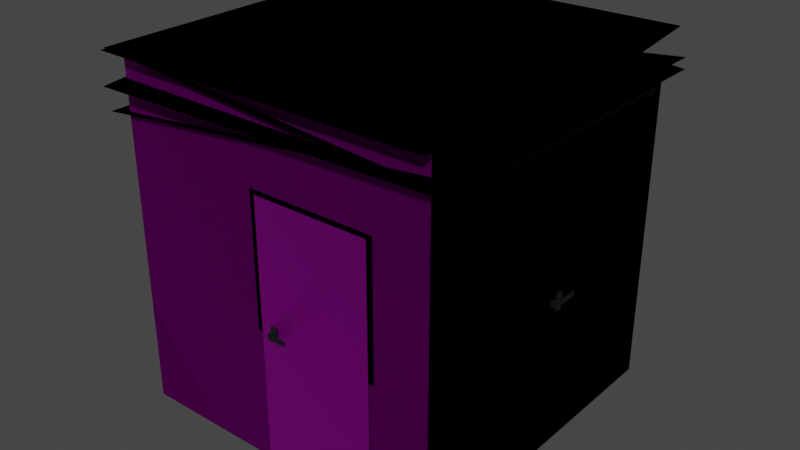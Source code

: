 # Source: garaze2.blend  (saved by Blender 3.4.6; exported with 4.5.12 LTS)
import bpy
from mathutils import Matrix  # noqa: F401  (used for matrix-valued properties, if any)

bpy.ops.wm.read_factory_settings(use_empty=True)
scene = bpy.context.scene
scene.name = 'Scene'

# ---- collections
col_blaszak_spad_tyl = bpy.data.collections.new('blaszak spad tyl'); scene.collection.children.link(col_blaszak_spad_tyl)
col_blaszak_spad_przod = bpy.data.collections.new('blaszak spad przod'); scene.collection.children.link(col_blaszak_spad_przod)
col_blasza_spad_lewy = bpy.data.collections.new('blasza spad lewy'); scene.collection.children.link(col_blasza_spad_lewy)
col_blasza_spad_prawy = bpy.data.collections.new('blasza spad prawy'); scene.collection.children.link(col_blasza_spad_prawy)
col_dodatki = bpy.data.collections.new('dodatki'); scene.collection.children.link(col_dodatki)

# ---- images (referenced by path relative to the original .blend; pixels are not part of the script)
import os
ASSET_DIR = os.environ.get("B2B_ASSET_DIR", "")  # directory of the original .blend (textures are referenced by path, not embedded)
HERE = os.path.dirname(os.path.abspath(__file__))  # packed textures are extracted next to this script under _unpacked/

def load_image(name, relpath, width, height, colorspace="sRGB"):
    """Load a texture the original file referenced (path relative to the .blend, or extracted next to this script)."""
    p = next((c for c in (os.path.join(HERE, relpath), os.path.join(ASSET_DIR, relpath)) if relpath and os.path.exists(c)), "")
    if p:
        img = bpy.data.images.load(p, check_existing=True)
        img.name = name
    else:  # same state as the original file: an image datablock whose file is absent (Cycles renders it pink)
        img = bpy.data.images.new(name, width, height)
        img.source = "FILE"
        img.filepath = "//" + (relpath or name)
    img.colorspace_settings.name = colorspace
    return img
img_uzywana_blacha_jpg = load_image('uzywana-blacha.jpg', 'uzywana-blacha.jpg', 1024, 1024, 'sRGB')
img_uzywana_blacha_jpg_001 = load_image('uzywana-blacha.jpg.001', 'uzywana-blacha.jpg', 1024, 1024, 'sRGB')
img_uzywana_blacha_jpg_003 = load_image('uzywana-blacha.jpg.003', 'uzywana-blacha.jpg', 1024, 1024, 'sRGB')
img_uzywana_blacha_jpg_006 = load_image('uzywana-blacha.jpg.006', 'uzywana-blacha.jpg', 1024, 1024, 'sRGB')

# ---- materials (node trees are filled in below, after node groups)
mat_drzwi = bpy.data.materials.new('drzwi')
mat_drzwi.use_transparent_shadow = False
mat_czarny = bpy.data.materials.new('czarny')
mat_czarny.use_transparent_shadow = False
mat_klamki = bpy.data.materials.new('klamki')
mat_klamki.use_transparent_shadow = False
mat_rynny = bpy.data.materials.new('Rynny')
mat_rynny.use_transparent_shadow = False
mat_drzwi_001 = bpy.data.materials.new('drzwi.001')
mat_drzwi_001.use_transparent_shadow = False
mat_drzwi_003 = bpy.data.materials.new('drzwi.003')
mat_drzwi_003.use_transparent_shadow = False
mat_drzwi_006 = bpy.data.materials.new('drzwi.006')
mat_drzwi_006.use_transparent_shadow = False
mat_klamki_001 = bpy.data.materials.new('klamki.001')
mat_klamki_001.use_transparent_shadow = False

# ---- material node trees
mat_drzwi.use_nodes = True; mat_drzwi.node_tree.nodes.clear()
_N = mat_drzwi.node_tree.nodes; _L = mat_drzwi.node_tree.links
n0 = _N.new('ShaderNodeBsdfPrincipled'); n0.name = 'Principled BSDF'; n0.location = (117, 300)
n0.distribution = 'GGX'
n0.subsurface_method = 'RANDOM_WALK_SKIN'
n0.inputs[1].default_value = 1.0
n0.inputs[3].default_value = 1.45
n0.inputs[27].default_value = (0.0, 0.0, 0.0, 1.0)
n0.inputs[28].default_value = 1.0
n1 = _N.new('ShaderNodeOutputMaterial'); n1.name = 'Material Output'; n1.location = (407, 300)
n2 = _N.new('ShaderNodeTexImage'); n2.name = 'Image Texture'; n2.location = (-423, 332)
n2.image = img_uzywana_blacha_jpg
n3 = _N.new('ShaderNodeDisplacement'); n3.name = 'Displacement'; n3.location = (-142, 187)
n3.inputs[2].default_value = 1.0
_L.new(n0.outputs[0], n1.inputs[0])
_L.new(n2.outputs[0], n0.inputs[0])
_L.new(n3.outputs[0], n0.inputs[5])
_L.new(n3.outputs[0], n1.inputs[2])
_L.new(n2.outputs[0], n3.inputs[3])
n1.is_active_output = True
mat_czarny.use_nodes = True; mat_czarny.node_tree.nodes.clear()
_N = mat_czarny.node_tree.nodes; _L = mat_czarny.node_tree.links
n0 = _N.new('ShaderNodeBsdfPrincipled'); n0.name = 'Principled BSDF'; n0.location = (10, 300)
n0.distribution = 'GGX'
n0.subsurface_method = 'RANDOM_WALK_SKIN'
n0.inputs[0].default_value = (0.0, 0.0, 0.0, 1.0)
n0.inputs[1].default_value = 1.0
n0.inputs[3].default_value = 1.45
n0.inputs[13].default_value = 0.05909
n0.inputs[27].default_value = (0.0, 0.0, 0.0, 1.0)
n0.inputs[28].default_value = 1.0
n1 = _N.new('ShaderNodeOutputMaterial'); n1.name = 'Material Output'; n1.location = (300, 300)
_L.new(n0.outputs[0], n1.inputs[0])
n1.is_active_output = True
mat_klamki.use_nodes = True; mat_klamki.node_tree.nodes.clear()
_N = mat_klamki.node_tree.nodes; _L = mat_klamki.node_tree.links
n0 = _N.new('ShaderNodeBsdfPrincipled'); n0.name = 'Principled BSDF'; n0.location = (-37, 185)
n0.distribution = 'GGX'
n0.subsurface_method = 'RANDOM_WALK_SKIN'
n0.inputs[0].default_value = (0.004697, 0.004697, 0.004697, 1.0)
n0.inputs[3].default_value = 1.45
n0.inputs[27].default_value = (0.0, 0.0, 0.0, 1.0)
n0.inputs[28].default_value = 1.0
n1 = _N.new('ShaderNodeOutputMaterial'); n1.name = 'Material Output'; n1.location = (253, 185)
_L.new(n0.outputs[0], n1.inputs[0])
n1.is_active_output = True
mat_rynny.use_nodes = True; mat_rynny.node_tree.nodes.clear()
_N = mat_rynny.node_tree.nodes; _L = mat_rynny.node_tree.links
n0 = _N.new('ShaderNodeBsdfPrincipled'); n0.name = 'Principled BSDF'; n0.location = (10, 300)
n0.distribution = 'GGX'
n0.subsurface_method = 'RANDOM_WALK_SKIN'
n0.inputs[0].default_value = (0.1837, 0.002697, 0.009982, 1.0)
n0.inputs[3].default_value = 1.45
n0.inputs[27].default_value = (0.0, 0.0, 0.0, 1.0)
n0.inputs[28].default_value = 1.0
n1 = _N.new('ShaderNodeOutputMaterial'); n1.name = 'Material Output'; n1.location = (300, 300)
_L.new(n0.outputs[0], n1.inputs[0])
n1.is_active_output = True
mat_drzwi_001.use_nodes = True; mat_drzwi_001.node_tree.nodes.clear()
_N = mat_drzwi_001.node_tree.nodes; _L = mat_drzwi_001.node_tree.links
n0 = _N.new('ShaderNodeBsdfPrincipled'); n0.name = 'Principled BSDF'; n0.location = (117, 300)
n0.distribution = 'GGX'
n0.subsurface_method = 'RANDOM_WALK_SKIN'
n0.inputs[1].default_value = 1.0
n0.inputs[3].default_value = 1.45
n0.inputs[27].default_value = (0.0, 0.0, 0.0, 1.0)
n0.inputs[28].default_value = 1.0
n1 = _N.new('ShaderNodeOutputMaterial'); n1.name = 'Material Output'; n1.location = (407, 300)
n2 = _N.new('ShaderNodeTexImage'); n2.name = 'Image Texture'; n2.location = (-423, 332)
n2.image = img_uzywana_blacha_jpg_001
n3 = _N.new('ShaderNodeDisplacement'); n3.name = 'Displacement'; n3.location = (-142, 187)
n3.inputs[2].default_value = 1.0
_L.new(n0.outputs[0], n1.inputs[0])
_L.new(n2.outputs[0], n0.inputs[0])
_L.new(n3.outputs[0], n0.inputs[5])
_L.new(n3.outputs[0], n1.inputs[2])
_L.new(n2.outputs[0], n3.inputs[3])
n1.is_active_output = True
mat_drzwi_003.use_nodes = True; mat_drzwi_003.node_tree.nodes.clear()
_N = mat_drzwi_003.node_tree.nodes; _L = mat_drzwi_003.node_tree.links
n0 = _N.new('ShaderNodeBsdfPrincipled'); n0.name = 'Principled BSDF'; n0.location = (117, 300)
n0.distribution = 'GGX'
n0.subsurface_method = 'RANDOM_WALK_SKIN'
n0.inputs[1].default_value = 1.0
n0.inputs[3].default_value = 1.45
n0.inputs[27].default_value = (0.0, 0.0, 0.0, 1.0)
n0.inputs[28].default_value = 1.0
n1 = _N.new('ShaderNodeOutputMaterial'); n1.name = 'Material Output'; n1.location = (407, 300)
n2 = _N.new('ShaderNodeTexImage'); n2.name = 'Image Texture'; n2.location = (-423, 332)
n2.image = img_uzywana_blacha_jpg_003
n3 = _N.new('ShaderNodeDisplacement'); n3.name = 'Displacement'; n3.location = (-142, 187)
n3.inputs[2].default_value = 1.0
_L.new(n0.outputs[0], n1.inputs[0])
_L.new(n2.outputs[0], n0.inputs[0])
_L.new(n3.outputs[0], n0.inputs[5])
_L.new(n3.outputs[0], n1.inputs[2])
_L.new(n2.outputs[0], n3.inputs[3])
n1.is_active_output = True
mat_drzwi_006.use_nodes = True; mat_drzwi_006.node_tree.nodes.clear()
_N = mat_drzwi_006.node_tree.nodes; _L = mat_drzwi_006.node_tree.links
n0 = _N.new('ShaderNodeBsdfPrincipled'); n0.name = 'Principled BSDF'; n0.location = (117, 300)
n0.distribution = 'GGX'
n0.subsurface_method = 'RANDOM_WALK_SKIN'
n0.inputs[1].default_value = 1.0
n0.inputs[3].default_value = 1.45
n0.inputs[27].default_value = (0.0, 0.0, 0.0, 1.0)
n0.inputs[28].default_value = 1.0
n1 = _N.new('ShaderNodeOutputMaterial'); n1.name = 'Material Output'; n1.location = (407, 300)
n2 = _N.new('ShaderNodeTexImage'); n2.name = 'Image Texture'; n2.location = (-423, 332)
n2.image = img_uzywana_blacha_jpg_006
n3 = _N.new('ShaderNodeDisplacement'); n3.name = 'Displacement'; n3.location = (-142, 187)
n3.inputs[2].default_value = 1.0
_L.new(n0.outputs[0], n1.inputs[0])
_L.new(n2.outputs[0], n0.inputs[0])
_L.new(n3.outputs[0], n0.inputs[5])
_L.new(n3.outputs[0], n1.inputs[2])
_L.new(n2.outputs[0], n3.inputs[3])
n1.is_active_output = True
mat_klamki_001.use_nodes = True; mat_klamki_001.node_tree.nodes.clear()
_N = mat_klamki_001.node_tree.nodes; _L = mat_klamki_001.node_tree.links
n0 = _N.new('ShaderNodeBsdfPrincipled'); n0.name = 'Principled BSDF'; n0.location = (-37, 185)
n0.distribution = 'GGX'
n0.subsurface_method = 'RANDOM_WALK_SKIN'
n0.inputs[0].default_value = (0.004697, 0.004697, 0.004697, 1.0)
n0.inputs[3].default_value = 1.45
n0.inputs[27].default_value = (0.0, 0.0, 0.0, 1.0)
n0.inputs[28].default_value = 1.0
n1 = _N.new('ShaderNodeOutputMaterial'); n1.name = 'Material Output'; n1.location = (253, 185)
_L.new(n0.outputs[0], n1.inputs[0])
n1.is_active_output = True

# ---- world
world_world = bpy.data.worlds.new('World'); scene.world = world_world
world_world.use_nodes = True; world_world.node_tree.nodes.clear()
_N = world_world.node_tree.nodes; _L = world_world.node_tree.links
n0 = _N.new('ShaderNodeOutputWorld'); n0.name = 'World Output'; n0.location = (300, 300)
n1 = _N.new('ShaderNodeBackground'); n1.name = 'Background'; n1.location = (10, 300)
n1.inputs[0].default_value = (0.05088, 0.05088, 0.05088, 1.0)
_L.new(n1.outputs[0], n0.inputs[0])
n0.is_active_output = True
world_world.color = (0.05088, 0.05088, 0.05088)
world_world.use_sun_shadow = False
world_world.sun_shadow_jitter_overblur = 0.0

# ---- meshes
me_cube_001 = bpy.data.meshes.new('Cube.001')
me_cube_001.from_pydata([(-1.25, -1.25, -1.25), (-1.25, -1.25, 0.9842), (-1.25, 1.25, -1.25), (-1.25, 1.25, 0.9842), (1.25, -1.25, -1.25), (1.25, -1.25, 1.25), (1.25, 1.25, -1.25), (1.25, 1.25, 1.25)], [], [(0, 1, 3, 2), (2, 3, 7, 6), (6, 7, 5, 4), (4, 5, 1, 0), (2, 6, 4, 0), (7, 3, 1, 5)])
_uv = me_cube_001.uv_layers.new(name='UVMap')
_uv.uv.foreach_set('vector', [0.01881, 0.02658, 0.01881, 0.9203, 0.9812, 0.9203, 0.9812, 0.02658, -0.07998, -0.001783, -0.07998, 0.8919, 0.954, 0.9982, 0.954, -0.001783, 1.001, -0.004688, 1.001, 0.9953, -0.01529, 0.9953, -0.01529, -0.004688, 0.9856, 0.02658, 0.9856, 1.027, 0.01435, 0.9203, 0.01435, 0.02658, 0.1669, 1.0, 0.8331, 1.0, 0.8331, 0.0, 0.1669, 0.0, 0.8331, 1.0, 0.1669, 1.0, 0.1669, 0.0, 0.8331, 0.0])
me_cube_001.materials.append(mat_drzwi)
me_cube_001.update()
me_plane_001 = bpy.data.meshes.new('Plane.001')
me_plane_001.from_pydata([(-1.39, -1.303, 0.0), (1.39, -1.303, 0.0), (-1.39, 1.303, 0.0), (1.39, 1.303, 0.0)], [], [(0, 1, 3, 2)])
_uv = me_plane_001.uv_layers.new(name='UVMap')
_uv.uv.foreach_set('vector', [0.9935, -0.004075, 0.9947, 1.001, -0.004526, 0.9974, -0.002653, 0.001055])
me_plane_001.materials.append(mat_drzwi)
me_plane_001.update()
me_cube_004 = bpy.data.meshes.new('Cube.004')
me_cube_004.from_pydata([(-1.25, -1.25, -1.25), (-1.25, -1.25, 1.421), (-1.25, 1.25, -1.25), (-1.25, 1.25, 1.21), (1.25, -1.25, -1.25), (1.25, -1.25, 1.416), (1.25, 1.25, -1.25), (1.25, 1.25, 1.212)], [], [(0, 1, 3, 2), (2, 3, 7, 6), (6, 7, 5, 4), (4, 5, 1, 0), (2, 6, 4, 0), (7, 3, 1, 5)])
_uv = me_cube_004.uv_layers.new(name='UVMap')
_uv.uv.foreach_set('vector', [0.01881, 0.02658, 0.01881, 0.9203, 0.9812, 0.9203, 0.9812, 0.02658, -0.07998, -0.001783, -0.07998, 0.8919, 0.954, 0.9982, 0.954, -0.001783, 1.001, -0.004688, 1.001, 0.9953, -0.01529, 0.9953, -0.01529, -0.004688, 0.9856, 0.02658, 0.9856, 1.027, 0.01435, 0.9203, 0.01435, 0.02658, 0.1669, 1.0, 0.8331, 1.0, 0.8331, 0.0, 0.1669, 0.0, 0.8331, 1.0, 0.1669, 1.0, 0.1669, 0.0, 0.8331, 0.0])
me_cube_004.materials.append(mat_drzwi)
me_cube_004.update()
me_plane_004 = bpy.data.meshes.new('Plane.004')
me_plane_004.from_pydata([(-1.39, -1.303, 0.0), (1.39, -1.303, 0.0), (-1.39, 1.303, 0.0), (1.39, 1.303, 0.0)], [], [(0, 1, 3, 2)])
_uv = me_plane_004.uv_layers.new(name='UVMap')
_uv.uv.foreach_set('vector', [0.9935, -0.004075, 0.9947, 1.001, -0.004526, 0.9974, -0.002653, 0.001055])
me_plane_004.materials.append(mat_drzwi)
me_plane_004.update()
me_plane_007 = bpy.data.meshes.new('Plane.007')
me_plane_007.from_pydata([(-1.39, -1.303, 0.0), (1.39, -1.303, 0.0), (-1.39, 1.303, 0.0), (1.39, 1.303, 0.0)], [], [(0, 1, 3, 2)])
_uv = me_plane_007.uv_layers.new(name='UVMap')
_uv.uv.foreach_set('vector', [0.9935, -0.004075, 0.9947, 1.001, -0.004526, 0.9974, -0.002653, 0.001055])
me_plane_007.materials.append(mat_drzwi)
me_plane_007.update()
me_plane_010 = bpy.data.meshes.new('Plane.010')
me_plane_010.from_pydata([(-1.39, -1.303, 0.0), (1.39, -1.303, 0.0), (-1.39, 1.303, 0.0), (1.39, 1.303, 0.0)], [], [(0, 1, 3, 2)])
_uv = me_plane_010.uv_layers.new(name='UVMap')
_uv.uv.foreach_set('vector', [0.9935, -0.004075, 0.9947, 1.001, -0.004526, 0.9974, -0.002653, 0.001055])
me_plane_010.materials.append(mat_drzwi)
me_plane_010.update()
me_plane = bpy.data.meshes.new('Plane')
me_plane.from_pydata([(-1.0, -1.0, 0.0), (1.0, -1.0, 0.0), (-1.0, 1.0, 0.0), (1.0, 1.0, 0.0)], [], [(0, 1, 3, 2)])
_uv = me_plane.uv_layers.new(name='UVMap')
_uv.uv.foreach_set('vector', [0.3246, 0.0, 0.6817, 0.0, 0.6817, 1.0, 0.3246, 1.0])
me_plane.materials.append(mat_drzwi)
me_plane.update()
me_plane_013 = bpy.data.meshes.new('Plane.013')
me_plane_013.from_pydata([(-1.0, -1.025, 3.553e-15), (1.0, -1.025, 3.553e-15), (-1.0, 1.025, -3.553e-15), (1.0, 1.025, -3.553e-15)], [], [(0, 1, 3, 2)])
_uv = me_plane_013.uv_layers.new(name='UVMap')
_uv.uv.foreach_set('vector', [0.0, 0.0, 1.0, 0.0, 1.0, 1.0, 0.0, 1.0])
me_plane_013.materials.append(mat_czarny)
me_plane_013.update()
me_cube = bpy.data.meshes.new('Cube')
me_cube.from_pydata([(-1.0, -1.0, -1.0), (-1.0, -1.0, 1.0), (-1.0, 1.0, -1.0), (-1.0, 1.0, 1.0), (1.0, -1.0, -1.0), (1.0, -1.0, 1.0), (1.0, 1.0, -1.0), (1.0, 1.0, 1.0), (-0.6362, 2.142, 0.3767), (-0.6362, 2.142, -0.3767), (0.6362, 2.142, -0.3767), (0.6362, 2.142, 0.3767), (-0.6362, 2.974, 0.3767), (-0.6362, 2.974, -0.3767), (0.6362, 2.974, -0.3767), (0.6362, 2.974, 0.3767), (-0.6362, 3.783, 0.3767), (-0.6362, 3.783, -0.3767), (-0.6362, 4.986, 0.3767), (-0.6362, 4.986, -0.3767), (4.723, 3.783, 0.3767), (4.723, 3.783, -0.3767), (4.723, 4.986, 0.3767), (4.723, 4.986, -0.3767), (0.9331, 3.783, -0.07977), (0.6362, 3.486, -0.3767), (0.9331, 4.079, -0.3767), (0.9331, 3.783, 0.07977), (0.9331, 4.079, 0.3767), (0.6362, 3.486, 0.3767), (0.9331, 4.986, -0.07977), (0.9331, 4.689, -0.3767), (0.3393, 4.986, -0.3767), (0.9331, 4.986, 0.07977), (0.3393, 4.986, 0.3767), (0.9331, 4.689, 0.3767), (4.723, 3.783, 0.3767), (4.426, 4.079, 0.3767), (4.426, 3.783, 0.07977), (4.426, 3.783, -0.07977), (4.426, 4.079, -0.3767), (4.723, 3.783, -0.3767), (4.426, 4.986, 0.07977), (4.426, 4.689, 0.3767), (4.723, 4.986, 0.3767), (4.723, 4.986, -0.3767), (4.426, 4.689, -0.3767), (4.426, 4.986, -0.07977)], [], [(0, 1, 3, 2), (3, 7, 11, 8), (6, 7, 5, 4), (4, 5, 1, 0), (2, 6, 4, 0), (7, 3, 1, 5), (8, 11, 15, 12), (2, 3, 8, 9), (7, 6, 10, 11), (6, 2, 9, 10), (14, 13, 17, 25), (9, 8, 12, 13), (11, 10, 14, 15), (10, 9, 13, 14), (35, 28, 37, 43), (26, 31, 46, 40), (16, 29, 34, 18), (13, 12, 16, 17), (30, 33, 42, 47), (17, 16, 18, 19), (27, 24, 39, 38), (15, 14, 25, 29), (20, 21, 23, 22), (21, 20, 36, 41), (12, 15, 29, 16), (19, 18, 34, 32), (20, 22, 44, 36), (23, 21, 41, 45), (22, 23, 45, 44), (24, 25, 26), (27, 28, 29), (30, 31, 32), (33, 34, 35), (36, 37, 38), (39, 40, 41), (42, 43, 44), (45, 46, 47), (29, 25, 24, 27), (33, 30, 32, 34), (28, 35, 34, 29), (25, 32, 31, 26), (38, 39, 41, 36), (44, 45, 47, 42), (36, 44, 43, 37), (40, 46, 45, 41), (30, 47, 46, 31), (39, 24, 26, 40), (35, 43, 42, 33), (37, 28, 27, 38), (25, 17, 19, 32)])
_uv = me_cube.uv_layers.new(name='UVMap')
_uv.uv.foreach_set('vector', [0.375, 0.0, 0.625, 0.0, 0.625, 0.25, 0.375, 0.25, 0.875, 0.5, 0.625, 0.5, 0.625, 0.5, 0.875, 0.5, 0.375, 0.5, 0.625, 0.5, 0.625, 0.75, 0.375, 0.75, 0.375, 0.75, 0.625, 0.75, 0.625, 1.0, 0.375, 1.0, 0.125, 0.5, 0.375, 0.5, 0.375, 0.75, 0.125, 0.75, 0.625, 0.5, 0.875, 0.5, 0.875, 0.75, 0.625, 0.75, 0.875, 0.5, 0.625, 0.5, 0.625, 0.5, 0.875, 0.5, 0.375, 0.25, 0.625, 0.25, 0.625, 0.25, 0.375, 0.25, 0.625, 0.5, 0.375, 0.5, 0.375, 0.5, 0.625, 0.5, 0.375, 0.5, 0.125, 0.5, 0.125, 0.5, 0.375, 0.5, 0.375, 0.5, 0.125, 0.5, 0.125, 0.5, 0.375, 0.5, 0.375, 0.25, 0.625, 0.25, 0.625, 0.25, 0.375, 0.25, 0.625, 0.5, 0.375, 0.5, 0.375, 0.5, 0.625, 0.5, 0.375, 0.5, 0.125, 0.5, 0.125, 0.5, 0.375, 0.5, 0.625, 0.5, 0.625, 0.5, 0.625, 0.5, 0.625, 0.5, 0.375, 0.5, 0.375, 0.5, 0.375, 0.5, 0.375, 0.5, 0.875, 0.5, 0.625, 0.5, 0.6833, 0.5, 0.875, 0.5, 0.375, 0.25, 0.625, 0.25, 0.625, 0.25, 0.375, 0.25, 0.4735, 0.5, 0.5265, 0.5, 0.5265, 0.5, 0.4735, 0.5, 0.375, 0.25, 0.625, 0.25, 0.625, 0.25, 0.375, 0.25, 0.5265, 0.5, 0.4735, 0.5, 0.4735, 0.5, 0.5265, 0.5, 0.625, 0.5, 0.375, 0.5, 0.375, 0.5, 0.625, 0.5, 0.625, 0.5, 0.375, 0.5, 0.375, 0.5, 0.625, 0.5, 0.375, 0.5, 0.625, 0.5, 0.625, 0.5, 0.375, 0.5, 0.875, 0.5, 0.625, 0.5, 0.625, 0.5, 0.875, 0.5, 0.375, 0.25, 0.625, 0.25, 0.625, 0.4417, 0.375, 0.4417, 0.625, 0.5, 0.625, 0.5, 0.625, 0.5, 0.625, 0.5, 0.375, 0.5, 0.375, 0.5, 0.375, 0.5, 0.375, 0.5, 0.625, 0.5, 0.375, 0.5, 0.375, 0.5, 0.625, 0.5, 0.4735, 0.5, 0.375, 0.5, 0.375, 0.5, 0.5265, 0.5, 0.625, 0.5, 0.625, 0.5, 0.375, 0.5, 0.375, 0.5, 0.375, 0.5, 0.5265, 0.5, 0.625, 0.5, 0.625, 0.5, 0.625, 0.5, 0.625, 0.5, 0.5265, 0.5, 0.4735, 0.5, 0.375, 0.5, 0.375, 0.5, 0.5265, 0.5, 0.625, 0.5, 0.625, 0.5, 0.375, 0.5, 0.375, 0.5, 0.4735, 0.5, 0.625, 0.5, 0.375, 0.5, 0.4735, 0.5, 0.5265, 0.5, 0.5265, 0.5, 0.4735, 0.5, 0.375, 0.4417, 0.625, 0.4417, 0.625, 0.5, 0.625, 0.5, 0.6833, 0.5, 0.625, 0.5, 0.375, 0.5, 0.3167, 0.5, 0.375, 0.5, 0.375, 0.5, 0.5265, 0.5, 0.4735, 0.5, 0.375, 0.5, 0.625, 0.5, 0.625, 0.5, 0.375, 0.5, 0.4735, 0.5, 0.5265, 0.5, 0.625, 0.5, 0.625, 0.5, 0.625, 0.5, 0.625, 0.5, 0.375, 0.5, 0.375, 0.5, 0.375, 0.5, 0.375, 0.5, 0.4735, 0.5, 0.4735, 0.5, 0.375, 0.5, 0.375, 0.5, 0.4735, 0.5, 0.4735, 0.5, 0.375, 0.5, 0.375, 0.5, 0.625, 0.5, 0.625, 0.5, 0.5265, 0.5, 0.5265, 0.5, 0.625, 0.5, 0.625, 0.5, 0.5265, 0.5, 0.5265, 0.5, 0.375, 0.5, 0.125, 0.5, 0.125, 0.5, 0.3167, 0.5])
me_cube.materials.append(mat_klamki)
me_cube.update()
me_cylinder = bpy.data.meshes.new('Cylinder')
me_cylinder.from_pydata([(0.0, 1.0, -1.0), (0.0, 1.0, 1.0), (0.1951, 0.9808, -1.0), (0.1951, 0.9808, 1.0), (0.3827, 0.9239, -1.0), (0.3827, 0.9239, 1.0), (0.5556, 0.8315, -1.0), (0.5556, 0.8315, 1.0), (0.7071, 0.7071, -1.0), (0.7071, 0.7071, 1.0), (0.8315, 0.5556, -1.0), (0.8315, 0.5556, 1.0), (0.9239, 0.3827, -1.0), (0.9239, 0.3827, 1.0), (0.9808, 0.1951, -1.0), (0.9808, 0.1951, 1.0), (1.0, 0.0, -1.0), (1.0, 0.0, 1.0), (0.9808, -0.1951, -1.0), (0.9808, -0.1951, 1.0), (0.9239, -0.3827, -1.0), (0.9239, -0.3827, 1.0), (0.8315, -0.5556, -1.0), (0.8315, -0.5556, 1.0), (0.7071, -0.7071, -1.0), (0.7071, -0.7071, 1.0), (0.5556, -0.8315, -1.0), (0.5556, -0.8315, 1.0), (0.3827, -0.9239, -1.0), (0.3827, -0.9239, 1.0), (0.1951, -0.9808, -1.0), (0.1951, -0.9808, 1.0), (0.0, -1.0, -1.0), (0.0, -1.0, 1.0), (-0.1227, 1.0, -1.0), (0.07239, 0.9808, -1.0), (0.07239, 0.9808, 1.0), (-0.1227, 1.0, 1.0), (0.26, 0.9239, -1.0), (0.26, 0.9239, 1.0), (0.4329, 0.8315, -1.0), (0.4329, 0.8315, 1.0), (0.5844, 0.7071, -1.0), (0.5844, 0.7071, 1.0), (0.7088, 0.5556, -1.0), (0.7088, 0.5556, 1.0), (0.8012, 0.3827, -1.0), (0.8012, 0.3827, 1.0), (0.8581, 0.1951, -1.0), (0.8581, 0.1951, 1.0), (0.8773, 0.0, -1.0), (0.8773, 0.0, 1.0), (0.8581, -0.1951, -1.0), (0.8581, -0.1951, 1.0), (0.8012, -0.3827, -1.0), (0.8012, -0.3827, 1.0), (0.7088, -0.5556, -1.0), (0.7088, -0.5556, 1.0), (0.5844, -0.7071, -1.0), (0.5844, -0.7071, 1.0), (0.4329, -0.8315, -1.0), (0.4329, -0.8315, 1.0), (0.26, -0.9239, -1.0), (0.26, -0.9239, 1.0), (0.07239, -0.9808, -1.0), (0.07239, -0.9808, 1.0), (-0.1227, -1.0, -1.0), (-0.1227, -1.0, 1.0)], [], [(0, 2, 3, 1), (2, 4, 5, 3), (4, 6, 7, 5), (6, 8, 9, 7), (8, 10, 11, 9), (10, 12, 13, 11), (12, 14, 15, 13), (14, 16, 17, 15), (16, 18, 19, 17), (18, 20, 21, 19), (20, 22, 23, 21), (22, 24, 25, 23), (24, 26, 27, 25), (26, 28, 29, 27), (28, 30, 31, 29), (30, 32, 33, 31), (34, 37, 36, 35), (35, 36, 39, 38), (38, 39, 41, 40), (40, 41, 43, 42), (42, 43, 45, 44), (44, 45, 47, 46), (46, 47, 49, 48), (48, 49, 51, 50), (50, 51, 53, 52), (52, 53, 55, 54), (54, 55, 57, 56), (56, 57, 59, 58), (58, 59, 61, 60), (60, 61, 63, 62), (62, 63, 65, 64), (64, 65, 67, 66), (3, 5, 39, 36), (21, 23, 57, 55), (14, 12, 46, 48), (32, 30, 64, 66), (13, 15, 49, 47), (31, 33, 67, 65), (6, 4, 38, 40), (24, 22, 56, 58), (33, 32, 66, 67), (5, 7, 41, 39), (23, 25, 59, 57), (16, 14, 48, 50), (15, 17, 51, 49), (8, 6, 40, 42), (26, 24, 58, 60), (7, 9, 43, 41), (25, 27, 61, 59), (18, 16, 50, 52), (17, 19, 53, 51), (10, 8, 42, 44), (28, 26, 60, 62), (2, 0, 34, 35), (9, 11, 45, 43), (27, 29, 63, 61), (1, 3, 36, 37), (20, 18, 52, 54), (0, 1, 37, 34), (19, 21, 55, 53), (12, 10, 44, 46), (30, 28, 62, 64), (11, 13, 47, 45), (29, 31, 65, 63), (4, 2, 35, 38), (22, 20, 54, 56)])
_uv = me_cylinder.uv_layers.new(name='UVMap')
_uv.uv.foreach_set('vector', [1.0, 0.5, 0.9688, 0.5, 0.9688, 1.0, 1.0, 1.0, 0.9688, 0.5, 0.9375, 0.5, 0.9375, 1.0, 0.9688, 1.0, 0.9375, 0.5, 0.9062, 0.5, 0.9062, 1.0, 0.9375, 1.0, 0.9062, 0.5, 0.875, 0.5, 0.875, 1.0, 0.9062, 1.0, 0.875, 0.5, 0.8438, 0.5, 0.8438, 1.0, 0.875, 1.0, 0.8438, 0.5, 0.8125, 0.5, 0.8125, 1.0, 0.8438, 1.0, 0.8125, 0.5, 0.7812, 0.5, 0.7812, 1.0, 0.8125, 1.0, 0.7812, 0.5, 0.75, 0.5, 0.75, 1.0, 0.7812, 1.0, 0.75, 0.5, 0.7188, 0.5, 0.7188, 1.0, 0.75, 1.0, 0.7188, 0.5, 0.6875, 0.5, 0.6875, 1.0, 0.7188, 1.0, 0.6875, 0.5, 0.6562, 0.5, 0.6562, 1.0, 0.6875, 1.0, 0.6562, 0.5, 0.625, 0.5, 0.625, 1.0, 0.6562, 1.0, 0.625, 0.5, 0.5938, 0.5, 0.5938, 1.0, 0.625, 1.0, 0.5938, 0.5, 0.5625, 0.5, 0.5625, 1.0, 0.5938, 1.0, 0.5625, 0.5, 0.5312, 0.5, 0.5312, 1.0, 0.5625, 1.0, 0.5312, 0.5, 0.5, 0.5, 0.5, 1.0, 0.5312, 1.0, 1.0, 0.5, 1.0, 1.0, 0.9688, 1.0, 0.9688, 0.5, 0.9688, 0.5, 0.9688, 1.0, 0.9375, 1.0, 0.9375, 0.5, 0.9375, 0.5, 0.9375, 1.0, 0.9062, 1.0, 0.9062, 0.5, 0.9062, 0.5, 0.9062, 1.0, 0.875, 1.0, 0.875, 0.5, 0.875, 0.5, 0.875, 1.0, 0.8438, 1.0, 0.8438, 0.5, 0.8438, 0.5, 0.8438, 1.0, 0.8125, 1.0, 0.8125, 0.5, 0.8125, 0.5, 0.8125, 1.0, 0.7812, 1.0, 0.7812, 0.5, 0.7812, 0.5, 0.7812, 1.0, 0.75, 1.0, 0.75, 0.5, 0.75, 0.5, 0.75, 1.0, 0.7188, 1.0, 0.7188, 0.5, 0.7188, 0.5, 0.7188, 1.0, 0.6875, 1.0, 0.6875, 0.5, 0.6875, 0.5, 0.6875, 1.0, 0.6562, 1.0, 0.6562, 0.5, 0.6562, 0.5, 0.6562, 1.0, 0.625, 1.0, 0.625, 0.5, 0.625, 0.5, 0.625, 1.0, 0.5938, 1.0, 0.5938, 0.5, 0.5938, 0.5, 0.5938, 1.0, 0.5625, 1.0, 0.5625, 0.5, 0.5625, 0.5, 0.5625, 1.0, 0.5312, 1.0, 0.5312, 0.5, 0.5312, 0.5, 0.5312, 1.0, 0.5, 1.0, 0.5, 0.5, 0.9688, 1.0, 0.9375, 1.0, 0.9375, 1.0, 0.9688, 1.0, 0.6875, 1.0, 0.6562, 1.0, 0.6562, 1.0, 0.6875, 1.0, 0.7812, 0.5, 0.8125, 0.5, 0.8125, 0.5, 0.7812, 0.5, 0.5, 0.5, 0.5312, 0.5, 0.5312, 0.5, 0.5, 0.5, 0.8125, 1.0, 0.7812, 1.0, 0.7812, 1.0, 0.8125, 1.0, 0.5312, 1.0, 0.5, 1.0, 0.5, 1.0, 0.5312, 1.0, 0.9062, 0.5, 0.9375, 0.5, 0.9375, 0.5, 0.9062, 0.5, 0.625, 0.5, 0.6562, 0.5, 0.6562, 0.5, 0.625, 0.5, 0.5, 1.0, 0.5, 0.5, 0.5, 0.5, 0.5, 1.0, 0.9375, 1.0, 0.9062, 1.0, 0.9062, 1.0, 0.9375, 1.0, 0.6562, 1.0, 0.625, 1.0, 0.625, 1.0, 0.6562, 1.0, 0.75, 0.5, 0.7812, 0.5, 0.7812, 0.5, 0.75, 0.5, 0.7812, 1.0, 0.75, 1.0, 0.75, 1.0, 0.7812, 1.0, 0.875, 0.5, 0.9062, 0.5, 0.9062, 0.5, 0.875, 0.5, 0.5938, 0.5, 0.625, 0.5, 0.625, 0.5, 0.5938, 0.5, 0.9062, 1.0, 0.875, 1.0, 0.875, 1.0, 0.9062, 1.0, 0.625, 1.0, 0.5938, 1.0, 0.5938, 1.0, 0.625, 1.0, 0.7188, 0.5, 0.75, 0.5, 0.75, 0.5, 0.7188, 0.5, 0.75, 1.0, 0.7188, 1.0, 0.7188, 1.0, 0.75, 1.0, 0.8438, 0.5, 0.875, 0.5, 0.875, 0.5, 0.8438, 0.5, 0.5625, 0.5, 0.5938, 0.5, 0.5938, 0.5, 0.5625, 0.5, 0.9688, 0.5, 1.0, 0.5, 1.0, 0.5, 0.9688, 0.5, 0.875, 1.0, 0.8438, 1.0, 0.8438, 1.0, 0.875, 1.0, 0.5938, 1.0, 0.5625, 1.0, 0.5625, 1.0, 0.5938, 1.0, 1.0, 1.0, 0.9688, 1.0, 0.9688, 1.0, 1.0, 1.0, 0.6875, 0.5, 0.7188, 0.5, 0.7188, 0.5, 0.6875, 0.5, 1.0, 0.5, 1.0, 1.0, 1.0, 1.0, 1.0, 0.5, 0.7188, 1.0, 0.6875, 1.0, 0.6875, 1.0, 0.7188, 1.0, 0.8125, 0.5, 0.8438, 0.5, 0.8438, 0.5, 0.8125, 0.5, 0.5312, 0.5, 0.5625, 0.5, 0.5625, 0.5, 0.5312, 0.5, 0.8438, 1.0, 0.8125, 1.0, 0.8125, 1.0, 0.8438, 1.0, 0.5625, 1.0, 0.5312, 1.0, 0.5312, 1.0, 0.5625, 1.0, 0.9375, 0.5, 0.9688, 0.5, 0.9688, 0.5, 0.9375, 0.5, 0.6562, 0.5, 0.6875, 0.5, 0.6875, 0.5, 0.6562, 0.5])
me_cylinder.materials.append(mat_rynny)
me_cylinder.update()
me_cylinder_001 = bpy.data.meshes.new('Cylinder.001')
me_cylinder_001.from_pydata([(0.0, 1.0, -1.0), (0.0, 1.0, 1.0), (0.1951, 0.9808, -1.0), (0.1951, 0.9808, 1.0), (0.3827, 0.9239, -1.0), (0.3827, 0.9239, 1.0), (0.5556, 0.8315, -1.0), (0.5556, 0.8315, 1.0), (0.7071, 0.7071, -1.0), (0.7071, 0.7071, 1.0), (0.8315, 0.5556, -1.0), (0.8315, 0.5556, 1.0), (0.9239, 0.3827, -1.0), (0.9239, 0.3827, 1.0), (0.9808, 0.1951, -1.0), (0.9808, 0.1951, 1.0), (1.0, 0.0, -1.0), (1.0, 0.0, 1.0), (0.9808, -0.1951, -1.0), (0.9808, -0.1951, 1.0), (0.9239, -0.3827, -1.0), (0.9239, -0.3827, 1.0), (0.8315, -0.5556, -1.0), (0.8315, -0.5556, 1.0), (0.7071, -0.7071, -1.0), (0.7071, -0.7071, 1.0), (0.5556, -0.8315, -1.0), (0.5556, -0.8315, 1.0), (0.3827, -0.9239, -1.0), (0.3827, -0.9239, 1.0), (0.1951, -0.9808, -1.0), (0.1951, -0.9808, 1.0), (0.0, -1.0, -1.0), (0.0, -1.0, 1.0), (-0.1951, -0.9808, -1.0), (-0.1951, -0.9808, 1.0), (-0.3827, -0.9239, -1.0), (-0.3827, -0.9239, 1.0), (-0.5556, -0.8315, -1.0), (-0.5556, -0.8315, 1.0), (-0.7071, -0.7071, -1.0), (-0.7071, -0.7071, 1.0), (-0.8315, -0.5556, -1.0), (-0.8315, -0.5556, 1.0), (-0.9239, -0.3827, -1.0), (-0.9239, -0.3827, 1.0), (-0.9808, -0.1951, -1.0), (-0.9808, -0.1951, 1.0), (-1.0, 0.0, -1.0), (-1.0, 0.0, 1.0), (-0.9808, 0.1951, -1.0), (-0.9808, 0.1951, 1.0), (-0.9239, 0.3827, -1.0), (-0.9239, 0.3827, 1.0), (-0.8315, 0.5556, -1.0), (-0.8315, 0.5556, 1.0), (-0.7071, 0.7071, -1.0), (-0.7071, 0.7071, 1.0), (-0.5556, 0.8315, -1.0), (-0.5556, 0.8315, 1.0), (-0.3827, 0.9239, -1.0), (-0.3827, 0.9239, 1.0), (-0.1951, 0.9808, -1.0), (-0.1951, 0.9808, 1.0), (0.1951, 0.9808, 1.044), (1.031e-06, 1.0, 1.044), (0.3827, 0.9239, 1.044), (0.5556, 0.8315, 1.044), (0.7071, 0.7071, 1.044), (0.8315, 0.5556, 1.044), (0.9239, 0.3827, 1.044), (0.9808, 0.1951, 1.044), (1.0, 0.0, 1.044), (0.9808, -0.1951, 1.044), (0.9239, -0.3827, 1.044), (0.8315, -0.5556, 1.044), (0.7071, -0.7071, 1.044), (0.5556, -0.8315, 1.044), (0.3827, -0.9239, 1.044), (0.1951, -0.9808, 1.044), (1.031e-06, -1.0, 1.044), (-0.1951, -0.9808, 1.044), (-0.3827, -0.9239, 1.044), (-0.5556, -0.8315, 1.044), (-0.7071, -0.7071, 1.044), (-0.8315, -0.5556, 1.044), (-0.9239, -0.3827, 1.044), (-0.9808, -0.1951, 1.044), (-1.0, 0.0, 1.044), (-0.9808, 0.1951, 1.044), (-0.9239, 0.3827, 1.044), (-0.8315, 0.5556, 1.044), (-0.7071, 0.7071, 1.044), (-0.5556, 0.8315, 1.044), (-0.3827, 0.9239, 1.044), (-0.1951, 0.9808, 1.044), (0.561, 0.9808, 1.088), (0.3752, 1.0, 1.09), (0.7398, 0.9239, 1.086), (0.9045, 0.8315, 1.085), (1.049, 0.7071, 1.083), (1.167, 0.5556, 1.082), (1.255, 0.3827, 1.082), (1.31, 0.1951, 1.081), (1.328, 0.0, 1.081), (1.31, -0.1951, 1.081), (1.255, -0.3827, 1.082), (1.167, -0.5556, 1.082), (1.049, -0.7071, 1.083), (0.9045, -0.8315, 1.085), (0.7398, -0.9239, 1.086), (0.561, -0.9808, 1.088), (0.3752, -1.0, 1.09), (0.1893, -0.9808, 1.091), (0.01055, -0.9239, 1.093), (-0.1542, -0.8315, 1.094), (-0.2985, -0.7071, 1.096), (-0.417, -0.5556, 1.097), (-0.5051, -0.3827, 1.098), (-0.5593, -0.1951, 1.098), (-0.5776, 0.0, 1.098), (-0.5593, 0.1951, 1.098), (-0.5051, 0.3827, 1.098), (-0.417, 0.5556, 1.097), (-0.2985, 0.7071, 1.096), (-0.1542, 0.8315, 1.094), (0.01055, 0.9239, 1.093), (0.1893, 0.9808, 1.091), (1.731, 0.9808, 1.124), (1.609, 1.0, 1.128), (1.848, 0.9239, 1.119), (1.955, 0.8315, 1.115), (2.05, 0.7071, 1.112), (2.127, 0.5556, 1.109), (2.185, 0.3827, 1.107), (2.22, 0.1951, 1.106), (2.232, -5.555e-09, 1.106), (2.22, -0.1951, 1.106), (2.185, -0.3827, 1.107), (2.127, -0.5556, 1.109), (2.05, -0.7071, 1.112), (1.955, -0.8315, 1.115), (1.848, -0.9239, 1.119), (1.731, -0.9808, 1.124), (1.609, -1.0, 1.128), (1.488, -0.9808, 1.132), (1.371, -0.9239, 1.136), (1.264, -0.8315, 1.14), (1.169, -0.7071, 1.144), (1.092, -0.5556, 1.146), (1.034, -0.3827, 1.148), (0.9989, -0.1951, 1.15), (0.9869, -5.555e-09, 1.15), (0.9989, 0.1951, 1.15), (1.034, 0.3827, 1.148), (1.092, 0.5556, 1.146), (1.169, 0.7071, 1.144), (1.264, 0.8315, 1.14), (1.371, 0.9239, 1.136), (1.488, 0.9808, 1.132)], [], [(0, 1, 3, 2), (2, 3, 5, 4), (4, 5, 7, 6), (6, 7, 9, 8), (8, 9, 11, 10), (10, 11, 13, 12), (12, 13, 15, 14), (14, 15, 17, 16), (16, 17, 19, 18), (18, 19, 21, 20), (20, 21, 23, 22), (22, 23, 25, 24), (24, 25, 27, 26), (26, 27, 29, 28), (28, 29, 31, 30), (30, 31, 33, 32), (32, 33, 35, 34), (34, 35, 37, 36), (36, 37, 39, 38), (38, 39, 41, 40), (40, 41, 43, 42), (42, 43, 45, 44), (44, 45, 47, 46), (46, 47, 49, 48), (48, 49, 51, 50), (50, 51, 53, 52), (52, 53, 55, 54), (54, 55, 57, 56), (56, 57, 59, 58), (58, 59, 61, 60), (15, 13, 70, 71), (60, 61, 63, 62), (62, 63, 1, 0), (0, 2, 4, 6, 8, 10, 12, 14, 16, 18, 20, 22, 24, 26, 28, 30, 32, 34, 36, 38, 40, 42, 44, 46, 48, 50, 52, 54, 56, 58, 60, 62), (65, 95, 127, 97), (33, 31, 79, 80), (51, 49, 88, 89), (7, 5, 66, 67), (25, 23, 75, 76), (43, 41, 84, 85), (61, 59, 93, 94), (17, 15, 71, 72), (35, 33, 80, 81), (53, 51, 89, 90), (9, 7, 67, 68), (27, 25, 76, 77), (45, 43, 85, 86), (63, 61, 94, 95), (19, 17, 72, 73), (37, 35, 81, 82), (55, 53, 90, 91), (11, 9, 68, 69), (29, 27, 77, 78), (47, 45, 86, 87), (3, 1, 65, 64), (1, 63, 95, 65), (21, 19, 73, 74), (39, 37, 82, 83), (57, 55, 91, 92), (13, 11, 69, 70), (31, 29, 78, 79), (49, 47, 87, 88), (5, 3, 64, 66), (23, 21, 74, 75), (41, 39, 83, 84), (59, 57, 92, 93), (118, 117, 149, 150), (83, 82, 114, 115), (70, 69, 101, 102), (84, 83, 115, 116), (71, 70, 102, 103), (85, 84, 116, 117), (72, 71, 103, 104), (86, 85, 117, 118), (73, 72, 104, 105), (87, 86, 118, 119), (74, 73, 105, 106), (88, 87, 119, 120), (75, 74, 106, 107), (89, 88, 120, 121), (76, 75, 107, 108), (90, 89, 121, 122), (77, 76, 108, 109), (91, 90, 122, 123), (78, 77, 109, 110), (64, 65, 97, 96), (92, 91, 123, 124), (79, 78, 110, 111), (66, 64, 96, 98), (93, 92, 124, 125), (80, 79, 111, 112), (67, 66, 98, 99), (94, 93, 125, 126), (81, 80, 112, 113), (68, 67, 99, 100), (95, 94, 126, 127), (82, 81, 113, 114), (69, 68, 100, 101), (128, 129, 159, 158, 157, 156, 155, 154, 153, 152, 151, 150, 149, 148, 147, 146, 145, 144, 143, 142, 141, 140, 139, 138, 137, 136, 135, 134, 133, 132, 131, 130), (105, 104, 136, 137), (119, 118, 150, 151), (106, 105, 137, 138), (120, 119, 151, 152), (107, 106, 138, 139), (121, 120, 152, 153), (108, 107, 139, 140), (122, 121, 153, 154), (109, 108, 140, 141), (123, 122, 154, 155), (110, 109, 141, 142), (96, 97, 129, 128), (124, 123, 155, 156), (111, 110, 142, 143), (98, 96, 128, 130), (125, 124, 156, 157), (112, 111, 143, 144), (99, 98, 130, 131), (126, 125, 157, 158), (113, 112, 144, 145), (100, 99, 131, 132), (127, 126, 158, 159), (114, 113, 145, 146), (101, 100, 132, 133), (97, 127, 159, 129), (115, 114, 146, 147), (102, 101, 133, 134), (116, 115, 147, 148), (103, 102, 134, 135), (117, 116, 148, 149), (104, 103, 135, 136)])
_uv = me_cylinder_001.uv_layers.new(name='UVMap')
_uv.uv.foreach_set('vector', [1.0, 0.5, 1.0, 1.0, 0.9688, 1.0, 0.9688, 0.5, 0.9688, 0.5, 0.9688, 1.0, 0.9375, 1.0, 0.9375, 0.5, 0.9375, 0.5, 0.9375, 1.0, 0.9062, 1.0, 0.9062, 0.5, 0.9062, 0.5, 0.9062, 1.0, 0.875, 1.0, 0.875, 0.5, 0.875, 0.5, 0.875, 1.0, 0.8438, 1.0, 0.8438, 0.5, 0.8438, 0.5, 0.8438, 1.0, 0.8125, 1.0, 0.8125, 0.5, 0.8125, 0.5, 0.8125, 1.0, 0.7812, 1.0, 0.7812, 0.5, 0.7812, 0.5, 0.7812, 1.0, 0.75, 1.0, 0.75, 0.5, 0.75, 0.5, 0.75, 1.0, 0.7188, 1.0, 0.7188, 0.5, 0.7188, 0.5, 0.7188, 1.0, 0.6875, 1.0, 0.6875, 0.5, 0.6875, 0.5, 0.6875, 1.0, 0.6562, 1.0, 0.6562, 0.5, 0.6562, 0.5, 0.6562, 1.0, 0.625, 1.0, 0.625, 0.5, 0.625, 0.5, 0.625, 1.0, 0.5938, 1.0, 0.5938, 0.5, 0.5938, 0.5, 0.5938, 1.0, 0.5625, 1.0, 0.5625, 0.5, 0.5625, 0.5, 0.5625, 1.0, 0.5312, 1.0, 0.5312, 0.5, 0.5312, 0.5, 0.5312, 1.0, 0.5, 1.0, 0.5, 0.5, 0.5, 0.5, 0.5, 1.0, 0.4688, 1.0, 0.4688, 0.5, 0.4688, 0.5, 0.4688, 1.0, 0.4375, 1.0, 0.4375, 0.5, 0.4375, 0.5, 0.4375, 1.0, 0.4062, 1.0, 0.4062, 0.5, 0.4062, 0.5, 0.4062, 1.0, 0.375, 1.0, 0.375, 0.5, 0.375, 0.5, 0.375, 1.0, 0.3438, 1.0, 0.3438, 0.5, 0.3438, 0.5, 0.3438, 1.0, 0.3125, 1.0, 0.3125, 0.5, 0.3125, 0.5, 0.3125, 1.0, 0.2812, 1.0, 0.2812, 0.5, 0.2812, 0.5, 0.2812, 1.0, 0.25, 1.0, 0.25, 0.5, 0.25, 0.5, 0.25, 1.0, 0.2188, 1.0, 0.2188, 0.5, 0.2188, 0.5, 0.2188, 1.0, 0.1875, 1.0, 0.1875, 0.5, 0.1875, 0.5, 0.1875, 1.0, 0.1562, 1.0, 0.1562, 0.5, 0.1562, 0.5, 0.1562, 1.0, 0.125, 1.0, 0.125, 0.5, 0.125, 0.5, 0.125, 1.0, 0.09375, 1.0, 0.09375, 0.5, 0.09375, 0.5, 0.09375, 1.0, 0.0625, 1.0, 0.0625, 0.5, 0.7812, 1.0, 0.8125, 1.0, 0.8125, 1.0, 0.7812, 1.0, 0.0625, 0.5, 0.0625, 1.0, 0.03125, 1.0, 0.03125, 0.5, 0.03125, 0.5, 0.03125, 1.0, 0.0, 1.0, 0.0, 0.5, 0.75, 0.49, 0.7968, 0.4854, 0.8418, 0.4717, 0.8833, 0.4496, 0.9197, 0.4197, 0.9496, 0.3833, 0.9717, 0.3418, 0.9854, 0.2968, 0.99, 0.25, 0.9854, 0.2032, 0.9717, 0.1582, 0.9496, 0.1167, 0.9197, 0.08029, 0.8833, 0.05045, 0.8418, 0.02827, 0.7968, 0.01461, 0.75, 0.01, 0.7032, 0.01461, 0.6582, 0.02827, 0.6167, 0.05045, 0.5803, 0.08029, 0.5504, 0.1167, 0.5283, 0.1582, 0.5146, 0.2032, 0.51, 0.25, 0.5146, 0.2968, 0.5283, 0.3418, 0.5504, 0.3833, 0.5803, 0.4197, 0.6167, 0.4496, 0.6582, 0.4717, 0.7032, 0.4854, 0.0, 1.0, 0.03125, 1.0, 0.03125, 1.0, 0.0, 1.0, 0.5, 1.0, 0.5312, 1.0, 0.5312, 1.0, 0.5, 1.0, 0.2188, 1.0, 0.25, 1.0, 0.25, 1.0, 0.2188, 1.0, 0.9062, 1.0, 0.9375, 1.0, 0.9375, 1.0, 0.9062, 1.0, 0.625, 1.0, 0.6562, 1.0, 0.6562, 1.0, 0.625, 1.0, 0.3438, 1.0, 0.375, 1.0, 0.375, 1.0, 0.3438, 1.0, 0.0625, 1.0, 0.09375, 1.0, 0.09375, 1.0, 0.0625, 1.0, 0.75, 1.0, 0.7812, 1.0, 0.7812, 1.0, 0.75, 1.0, 0.4688, 1.0, 0.5, 1.0, 0.5, 1.0, 0.4688, 1.0, 0.1875, 1.0, 0.2188, 1.0, 0.2188, 1.0, 0.1875, 1.0, 0.875, 1.0, 0.9062, 1.0, 0.9062, 1.0, 0.875, 1.0, 0.5938, 1.0, 0.625, 1.0, 0.625, 1.0, 0.5938, 1.0, 0.3125, 1.0, 0.3438, 1.0, 0.3438, 1.0, 0.3125, 1.0, 0.03125, 1.0, 0.0625, 1.0, 0.0625, 1.0, 0.03125, 1.0, 0.7188, 1.0, 0.75, 1.0, 0.75, 1.0, 0.7188, 1.0, 0.4375, 1.0, 0.4688, 1.0, 0.4688, 1.0, 0.4375, 1.0, 0.1562, 1.0, 0.1875, 1.0, 0.1875, 1.0, 0.1562, 1.0, 0.8438, 1.0, 0.875, 1.0, 0.875, 1.0, 0.8438, 1.0, 0.5625, 1.0, 0.5938, 1.0, 0.5938, 1.0, 0.5625, 1.0, 0.2812, 1.0, 0.3125, 1.0, 0.3125, 1.0, 0.2812, 1.0, 0.9688, 1.0, 1.0, 1.0, 1.0, 1.0, 0.9688, 1.0, 0.0, 1.0, 0.03125, 1.0, 0.03125, 1.0, 0.0, 1.0, 0.6875, 1.0, 0.7188, 1.0, 0.7188, 1.0, 0.6875, 1.0, 0.4062, 1.0, 0.4375, 1.0, 0.4375, 1.0, 0.4062, 1.0, 0.125, 1.0, 0.1562, 1.0, 0.1562, 1.0, 0.125, 1.0, 0.8125, 1.0, 0.8438, 1.0, 0.8438, 1.0, 0.8125, 1.0, 0.5312, 1.0, 0.5625, 1.0, 0.5625, 1.0, 0.5312, 1.0, 0.25, 1.0, 0.2812, 1.0, 0.2812, 1.0, 0.25, 1.0, 0.9375, 1.0, 0.9688, 1.0, 0.9688, 1.0, 0.9375, 1.0, 0.6562, 1.0, 0.6875, 1.0, 0.6875, 1.0, 0.6562, 1.0, 0.375, 1.0, 0.4062, 1.0, 0.4062, 1.0, 0.375, 1.0, 0.09375, 1.0, 0.125, 1.0, 0.125, 1.0, 0.09375, 1.0, 0.3125, 1.0, 0.3438, 1.0, 0.3438, 1.0, 0.3125, 1.0, 0.4062, 1.0, 0.4375, 1.0, 0.4375, 1.0, 0.4062, 1.0, 0.8125, 1.0, 0.8438, 1.0, 0.8438, 1.0, 0.8125, 1.0, 0.375, 1.0, 0.4062, 1.0, 0.4062, 1.0, 0.375, 1.0, 0.7812, 1.0, 0.8125, 1.0, 0.8125, 1.0, 0.7812, 1.0, 0.3438, 1.0, 0.375, 1.0, 0.375, 1.0, 0.3438, 1.0, 0.75, 1.0, 0.7812, 1.0, 0.7812, 1.0, 0.75, 1.0, 0.3125, 1.0, 0.3438, 1.0, 0.3438, 1.0, 0.3125, 1.0, 0.7188, 1.0, 0.75, 1.0, 0.75, 1.0, 0.7188, 1.0, 0.2812, 1.0, 0.3125, 1.0, 0.3125, 1.0, 0.2812, 1.0, 0.6875, 1.0, 0.7188, 1.0, 0.7188, 1.0, 0.6875, 1.0, 0.25, 1.0, 0.2812, 1.0, 0.2812, 1.0, 0.25, 1.0, 0.6562, 1.0, 0.6875, 1.0, 0.6875, 1.0, 0.6562, 1.0, 0.2188, 1.0, 0.25, 1.0, 0.25, 1.0, 0.2188, 1.0, 0.625, 1.0, 0.6562, 1.0, 0.6562, 1.0, 0.625, 1.0, 0.1875, 1.0, 0.2188, 1.0, 0.2188, 1.0, 0.1875, 1.0, 0.5938, 1.0, 0.625, 1.0, 0.625, 1.0, 0.5938, 1.0, 0.1562, 1.0, 0.1875, 1.0, 0.1875, 1.0, 0.1562, 1.0, 0.5625, 1.0, 0.5938, 1.0, 0.5938, 1.0, 0.5625, 1.0, 0.9688, 1.0, 1.0, 1.0, 1.0, 1.0, 0.9688, 1.0, 0.125, 1.0, 0.1562, 1.0, 0.1562, 1.0, 0.125, 1.0, 0.5312, 1.0, 0.5625, 1.0, 0.5625, 1.0, 0.5312, 1.0, 0.9375, 1.0, 0.9688, 1.0, 0.9688, 1.0, 0.9375, 1.0, 0.09375, 1.0, 0.125, 1.0, 0.125, 1.0, 0.09375, 1.0, 0.5, 1.0, 0.5312, 1.0, 0.5312, 1.0, 0.5, 1.0, 0.9062, 1.0, 0.9375, 1.0, 0.9375, 1.0, 0.9062, 1.0, 0.0625, 1.0, 0.09375, 1.0, 0.09375, 1.0, 0.0625, 1.0, 0.4688, 1.0, 0.5, 1.0, 0.5, 1.0, 0.4688, 1.0, 0.875, 1.0, 0.9062, 1.0, 0.9062, 1.0, 0.875, 1.0, 0.03125, 1.0, 0.0625, 1.0, 0.0625, 1.0, 0.03125, 1.0, 0.4375, 1.0, 0.4688, 1.0, 0.4688, 1.0, 0.4375, 1.0, 0.8438, 1.0, 0.875, 1.0, 0.875, 1.0, 0.8438, 1.0, 0.2968, 0.4854, 0.25, 0.49, 0.2032, 0.4854, 0.1582, 0.4717, 0.1167, 0.4496, 0.08029, 0.4197, 0.05045, 0.3833, 0.02827, 0.3418, 0.01461, 0.2968, 0.01, 0.25, 0.01461, 0.2032, 0.02827, 0.1582, 0.05045, 0.1167, 0.08029, 0.08029, 0.1167, 0.05045, 0.1582, 0.02827, 0.2032, 0.01461, 0.25, 0.01, 0.2968, 0.01461, 0.3418, 0.02827, 0.3833, 0.05045, 0.4197, 0.08029, 0.4496, 0.1167, 0.4717, 0.1582, 0.4854, 0.2032, 0.49, 0.25, 0.4854, 0.2968, 0.4717, 0.3418, 0.4496, 0.3833, 0.4197, 0.4197, 0.3833, 0.4496, 0.3418, 0.4717, 0.7188, 1.0, 0.75, 1.0, 0.75, 1.0, 0.7188, 1.0, 0.2812, 1.0, 0.3125, 1.0, 0.3125, 1.0, 0.2812, 1.0, 0.6875, 1.0, 0.7188, 1.0, 0.7188, 1.0, 0.6875, 1.0, 0.25, 1.0, 0.2812, 1.0, 0.2812, 1.0, 0.25, 1.0, 0.6562, 1.0, 0.6875, 1.0, 0.6875, 1.0, 0.6562, 1.0, 0.2188, 1.0, 0.25, 1.0, 0.25, 1.0, 0.2188, 1.0, 0.625, 1.0, 0.6562, 1.0, 0.6562, 1.0, 0.625, 1.0, 0.1875, 1.0, 0.2188, 1.0, 0.2188, 1.0, 0.1875, 1.0, 0.5938, 1.0, 0.625, 1.0, 0.625, 1.0, 0.5938, 1.0, 0.1562, 1.0, 0.1875, 1.0, 0.1875, 1.0, 0.1562, 1.0, 0.5625, 1.0, 0.5938, 1.0, 0.5938, 1.0, 0.5625, 1.0, 0.9688, 1.0, 1.0, 1.0, 1.0, 1.0, 0.9688, 1.0, 0.125, 1.0, 0.1562, 1.0, 0.1562, 1.0, 0.125, 1.0, 0.5312, 1.0, 0.5625, 1.0, 0.5625, 1.0, 0.5312, 1.0, 0.9375, 1.0, 0.9688, 1.0, 0.9688, 1.0, 0.9375, 1.0, 0.09375, 1.0, 0.125, 1.0, 0.125, 1.0, 0.09375, 1.0, 0.5, 1.0, 0.5312, 1.0, 0.5312, 1.0, 0.5, 1.0, 0.9062, 1.0, 0.9375, 1.0, 0.9375, 1.0, 0.9062, 1.0, 0.0625, 1.0, 0.09375, 1.0, 0.09375, 1.0, 0.0625, 1.0, 0.4688, 1.0, 0.5, 1.0, 0.5, 1.0, 0.4688, 1.0, 0.875, 1.0, 0.9062, 1.0, 0.9062, 1.0, 0.875, 1.0, 0.03125, 1.0, 0.0625, 1.0, 0.0625, 1.0, 0.03125, 1.0, 0.4375, 1.0, 0.4688, 1.0, 0.4688, 1.0, 0.4375, 1.0, 0.8438, 1.0, 0.875, 1.0, 0.875, 1.0, 0.8438, 1.0, 0.0, 1.0, 0.03125, 1.0, 0.03125, 1.0, 0.0, 1.0, 0.4062, 1.0, 0.4375, 1.0, 0.4375, 1.0, 0.4062, 1.0, 0.8125, 1.0, 0.8438, 1.0, 0.8438, 1.0, 0.8125, 1.0, 0.375, 1.0, 0.4062, 1.0, 0.4062, 1.0, 0.375, 1.0, 0.7812, 1.0, 0.8125, 1.0, 0.8125, 1.0, 0.7812, 1.0, 0.3438, 1.0, 0.375, 1.0, 0.375, 1.0, 0.3438, 1.0, 0.75, 1.0, 0.7812, 1.0, 0.7812, 1.0, 0.75, 1.0])
me_cylinder_001.materials.append(mat_rynny)
me_cylinder_001.update()
me_plane_014 = bpy.data.meshes.new('Plane.014')
me_plane_014.from_pydata([(-1.116, -1.131, 0.0), (1.116, -1.131, 0.0), (-1.116, 1.131, 0.0), (1.116, 1.131, 0.0)], [], [(0, 1, 3, 2)])
_uv = me_plane_014.uv_layers.new(name='UVMap')
_uv.uv.foreach_set('vector', [0.9968, -0.00161, 0.9957, 1.0, -0.001826, 0.9997, 0.001828, -0.004015])
me_plane_014.materials.append(mat_drzwi_001)
me_plane_014.update()
me_plane_017 = bpy.data.meshes.new('Plane.017')
me_plane_017.from_pydata([(-1.116, -1.131, 0.0), (1.116, -1.131, 0.0), (-1.116, 1.131, 0.0), (1.116, 1.131, 0.0), (-1.116, 1.199, 0.0), (1.116, 1.199, 0.0), (-1.116, 3.461, 0.0), (1.116, 3.461, 0.0)], [], [(0, 1, 3, 2), (4, 5, 7, 6)])
_uv = me_plane_017.uv_layers.new(name='UVMap')
_uv.uv.foreach_set('vector', [0.6957, -0.00161, 0.6951, 1.0, 0.2521, 0.9997, 0.2537, -0.004014, 0.6957, -0.00161, 0.6951, 1.0, 0.2521, 0.9997, 0.2537, -0.004014])
me_plane_017.materials.append(mat_drzwi_003)
me_plane_017.update()
me_plane_020 = bpy.data.meshes.new('Plane.020')
me_plane_020.from_pydata([(-1.116, -1.131, 0.0), (1.116, -1.131, 0.0), (-1.116, 1.131, 0.0), (1.116, 1.131, 0.0)], [], [(0, 1, 3, 2)])
_uv = me_plane_020.uv_layers.new(name='UVMap')
_uv.uv.foreach_set('vector', [0.9968, -0.00161, 0.9957, 1.0, -0.001826, 0.9997, 0.001828, -0.004015])
me_plane_020.materials.append(mat_drzwi_006)
me_plane_020.update()
me_cube_010 = bpy.data.meshes.new('Cube.010')
me_cube_010.from_pydata([(-0.01, -0.02, -0.02), (-0.01, -0.02, 0.02), (-0.01, 0.02, -0.02), (-0.01, 0.02, 0.02), (0.02902, -0.02, -0.02), (0.02902, -0.02, 0.02), (0.02902, 0.02, -0.02), (0.02902, 0.02, 0.02), (0.04778, 0.02, 0.02), (0.04778, 0.02, -0.02), (0.04778, -0.02, -0.02), (0.04778, -0.02, 0.02), (0.03203, -0.01397, -0.04), (0.02902, -0.02, -0.03397), (0.02902, 0.02, -0.03397), (0.03203, 0.01397, -0.04), (0.03203, 0.01397, 0.03982), (0.02902, 0.02, 0.03379), (0.02902, -0.02, 0.03379), (0.03203, -0.01397, 0.03982), (0.04778, -0.02, -0.03397), (0.04477, -0.01397, -0.04), (0.04477, 0.01397, -0.04), (0.04778, 0.02, -0.03397), (0.04778, 0.02, 0.03379), (0.04477, 0.01397, 0.03982), (0.04477, -0.01397, 0.03982), (0.04778, -0.02, 0.03379)], [], [(0, 1, 3, 2), (2, 3, 7, 6), (6, 7, 8, 9), (4, 5, 1, 0), (2, 6, 4, 0), (7, 3, 1, 5), (9, 8, 11, 10), (5, 4, 10, 11), (6, 9, 23, 14), (4, 6, 14, 13), (10, 4, 13, 20), (8, 7, 17, 24), (5, 11, 27, 18), (9, 10, 20, 23), (16, 19, 26, 25), (7, 5, 18, 17), (11, 8, 24, 27), (13, 14, 15, 12), (17, 18, 19, 16), (21, 22, 23, 20), (25, 26, 27, 24), (16, 25, 24, 17), (22, 15, 14, 23), (12, 21, 20, 13), (26, 19, 18, 27), (12, 15, 22, 21)])
_uv = me_cube_010.uv_layers.new(name='UVMap')
_uv.uv.foreach_set('vector', [0.375, 0.0, 0.625, 0.0, 0.625, 0.25, 0.375, 0.25, 0.375, 0.25, 0.625, 0.25, 0.625, 0.5, 0.375, 0.5, 0.375, 0.5, 0.625, 0.5, 0.625, 0.5, 0.375, 0.5, 0.375, 0.75, 0.625, 0.75, 0.625, 1.0, 0.375, 1.0, 0.125, 0.5, 0.375, 0.5, 0.375, 0.75, 0.125, 0.75, 0.625, 0.5, 0.875, 0.5, 0.875, 0.75, 0.625, 0.75, 0.375, 0.5, 0.625, 0.5, 0.625, 0.75, 0.375, 0.75, 0.625, 0.75, 0.375, 0.75, 0.375, 0.75, 0.625, 0.75, 0.375, 0.5, 0.375, 0.5, 0.375, 0.5, 0.375, 0.5, 0.375, 0.75, 0.375, 0.5, 0.375, 0.5, 0.375, 0.75, 0.375, 0.75, 0.375, 0.75, 0.375, 0.75, 0.375, 0.75, 0.625, 0.5, 0.625, 0.5, 0.625, 0.5, 0.625, 0.5, 0.625, 0.75, 0.625, 0.75, 0.625, 0.75, 0.625, 0.75, 0.375, 0.5, 0.375, 0.75, 0.375, 0.75, 0.375, 0.5, 0.625, 0.5377, 0.625, 0.7123, 0.625, 0.7123, 0.625, 0.5377, 0.625, 0.5, 0.625, 0.75, 0.625, 0.75, 0.625, 0.5, 0.625, 0.75, 0.625, 0.5, 0.625, 0.5, 0.625, 0.75, 0.375, 0.75, 0.375, 0.5, 0.375, 0.5377, 0.375, 0.7123, 0.625, 0.5, 0.625, 0.75, 0.625, 0.7123, 0.625, 0.5377, 0.375, 0.7123, 0.375, 0.5377, 0.375, 0.5, 0.375, 0.75, 0.625, 0.5377, 0.625, 0.7123, 0.625, 0.75, 0.625, 0.5, 0.625, 0.5377, 0.625, 0.5377, 0.625, 0.5, 0.625, 0.5, 0.375, 0.5377, 0.375, 0.5377, 0.375, 0.5, 0.375, 0.5, 0.375, 0.7123, 0.375, 0.7123, 0.375, 0.75, 0.375, 0.75, 0.625, 0.7123, 0.625, 0.7123, 0.625, 0.75, 0.625, 0.75, 0.375, 0.7123, 0.375, 0.5377, 0.375, 0.5377, 0.375, 0.7123])
_ca = me_cube_010.color_attributes.new('Col', 'BYTE_COLOR', 'CORNER')
_ca.data.foreach_set('color', [1.0, 1.0, 1.0, 1.0, 1.0, 1.0, 1.0, 1.0, 1.0, 1.0, 1.0, 1.0, 1.0, 1.0, 1.0, 1.0, 1.0, 1.0, 1.0, 1.0, 1.0, 1.0, 1.0, 1.0, 1.0, 1.0, 1.0, 1.0, 1.0, 1.0, 1.0, 1.0, 1.0, 1.0, 1.0, 1.0, 1.0, 1.0, 1.0, 1.0, 1.0, 1.0, 1.0, 1.0, 1.0, 1.0, 1.0, 1.0, 1.0, 1.0, 1.0, 1.0, 1.0, 1.0, 1.0, 1.0, 1.0, 1.0, 1.0, 1.0, 1.0, 1.0, 1.0, 1.0, 1.0, 1.0, 1.0, 1.0, 1.0, 1.0, 1.0, 1.0, 1.0, 1.0, 1.0, 1.0, 1.0, 1.0, 1.0, 1.0, 1.0, 1.0, 1.0, 1.0, 1.0, 1.0, 1.0, 1.0, 1.0, 1.0, 1.0, 1.0, 1.0, 1.0, 1.0, 1.0, 1.0, 1.0, 1.0, 1.0, 1.0, 1.0, 1.0, 1.0, 1.0, 1.0, 1.0, 1.0, 1.0, 1.0, 1.0, 1.0, 1.0, 1.0, 1.0, 1.0, 1.0, 1.0, 1.0, 1.0, 1.0, 1.0, 1.0, 1.0, 1.0, 1.0, 1.0, 1.0, 1.0, 1.0, 1.0, 1.0, 1.0, 1.0, 1.0, 1.0, 1.0, 1.0, 1.0, 1.0, 1.0, 1.0, 1.0, 1.0, 1.0, 1.0, 1.0, 1.0, 1.0, 1.0, 1.0, 1.0, 1.0, 1.0, 1.0, 1.0, 1.0, 1.0, 1.0, 1.0, 1.0, 1.0, 1.0, 1.0, 1.0, 1.0, 1.0, 1.0, 1.0, 1.0, 1.0, 1.0, 1.0, 1.0, 1.0, 1.0, 1.0, 1.0, 1.0, 1.0, 1.0, 1.0, 1.0, 1.0, 1.0, 1.0, 1.0, 1.0, 1.0, 1.0, 1.0, 1.0, 1.0, 1.0, 1.0, 1.0, 1.0, 1.0, 1.0, 1.0, 1.0, 1.0, 1.0, 1.0, 1.0, 1.0, 1.0, 1.0, 1.0, 1.0, 1.0, 1.0, 1.0, 1.0, 1.0, 1.0, 1.0, 1.0, 1.0, 1.0, 1.0, 1.0, 1.0, 1.0, 1.0, 1.0, 1.0, 1.0, 1.0, 1.0, 1.0, 1.0, 1.0, 1.0, 1.0, 1.0, 1.0, 1.0, 1.0, 1.0, 1.0, 1.0, 1.0, 1.0, 1.0, 1.0, 1.0, 1.0, 1.0, 1.0, 1.0, 1.0, 1.0, 1.0, 1.0, 1.0, 1.0, 1.0, 1.0, 1.0, 1.0, 1.0, 1.0, 1.0, 1.0, 1.0, 1.0, 1.0, 1.0, 1.0, 1.0, 1.0, 1.0, 1.0, 1.0, 1.0, 1.0, 1.0, 1.0, 1.0, 1.0, 1.0, 1.0, 1.0, 1.0, 1.0, 1.0, 1.0, 1.0, 1.0, 1.0, 1.0, 1.0, 1.0, 1.0, 1.0, 1.0, 1.0, 1.0, 1.0, 1.0, 1.0, 1.0, 1.0, 1.0, 1.0, 1.0, 1.0, 1.0, 1.0, 1.0, 1.0, 1.0, 1.0, 1.0, 1.0, 1.0, 1.0, 1.0, 1.0, 1.0, 1.0, 1.0, 1.0, 1.0, 1.0, 1.0, 1.0, 1.0, 1.0, 1.0, 1.0, 1.0, 1.0, 1.0, 1.0, 1.0, 1.0, 1.0, 1.0, 1.0, 1.0, 1.0, 1.0, 1.0, 1.0, 1.0, 1.0, 1.0, 1.0, 1.0, 1.0, 1.0, 1.0, 1.0, 1.0, 1.0, 1.0, 1.0, 1.0, 1.0, 1.0, 1.0, 1.0, 1.0, 1.0, 1.0, 1.0, 1.0, 1.0, 1.0, 1.0, 1.0, 1.0, 1.0, 1.0, 1.0, 1.0, 1.0, 1.0, 1.0, 1.0, 1.0, 1.0, 1.0, 1.0, 1.0, 1.0, 1.0, 1.0, 1.0, 1.0, 1.0, 1.0, 1.0, 1.0, 1.0, 1.0, 1.0, 1.0, 1.0, 1.0, 1.0, 1.0, 1.0, 1.0, 1.0, 1.0, 1.0, 1.0, 1.0, 1.0, 1.0, 1.0, 1.0, 1.0])
me_cube_010.materials.append(mat_klamki)
me_cube_010.update()
me_plane_011 = bpy.data.meshes.new('Plane.011')
me_plane_011.from_pydata([(-1.158, -1.173, 0.0), (1.158, -1.173, 0.0), (-1.158, 1.173, 0.0), (1.158, 1.173, 0.0)], [], [(0, 1, 3, 2)])
_uv = me_plane_011.uv_layers.new(name='UVMap')
_uv.uv.foreach_set('vector', [0.0, 0.0, 1.0, 0.0, 1.0, 1.0, 0.0, 1.0])
me_plane_011.materials.append(mat_czarny)
me_plane_011.update()
me_cube_003 = bpy.data.meshes.new('Cube.003')
me_cube_003.from_pydata([(-1.0, -1.0, -1.0), (-1.0, -1.0, 1.0), (-1.0, 1.0, -1.0), (-1.0, 1.0, 1.0), (1.0, -1.0, -1.0), (1.0, -1.0, 1.0), (1.0, 1.0, -1.0), (1.0, 1.0, 1.0), (-0.6362, 2.142, 0.3767), (-0.6362, 2.142, -0.3767), (0.6362, 2.142, -0.3767), (0.6362, 2.142, 0.3767), (-0.6362, 2.974, 0.3767), (-0.6362, 2.974, -0.3767), (0.6362, 2.974, -0.3767), (0.6362, 2.974, 0.3767), (-0.6362, 3.783, 0.3767), (-0.6362, 3.783, -0.3767), (-0.6362, 4.986, 0.3767), (-0.6362, 4.986, -0.3767), (4.723, 3.783, 0.3767), (4.723, 3.783, -0.3767), (4.723, 4.986, 0.3767), (4.723, 4.986, -0.3767), (0.9331, 3.783, -0.07977), (0.6362, 3.486, -0.3767), (0.9331, 4.079, -0.3767), (0.9331, 3.783, 0.07977), (0.9331, 4.079, 0.3767), (0.6362, 3.486, 0.3767), (0.9331, 4.986, -0.07977), (0.9331, 4.689, -0.3767), (0.3393, 4.986, -0.3767), (0.9331, 4.986, 0.07977), (0.3393, 4.986, 0.3767), (0.9331, 4.689, 0.3767), (4.723, 3.783, 0.3767), (4.426, 4.079, 0.3767), (4.426, 3.783, 0.07977), (4.426, 3.783, -0.07977), (4.426, 4.079, -0.3767), (4.723, 3.783, -0.3767), (4.426, 4.986, 0.07977), (4.426, 4.689, 0.3767), (4.723, 4.986, 0.3767), (4.723, 4.986, -0.3767), (4.426, 4.689, -0.3767), (4.426, 4.986, -0.07977)], [], [(0, 1, 3, 2), (3, 7, 11, 8), (6, 7, 5, 4), (4, 5, 1, 0), (2, 6, 4, 0), (7, 3, 1, 5), (8, 11, 15, 12), (2, 3, 8, 9), (7, 6, 10, 11), (6, 2, 9, 10), (14, 13, 17, 25), (9, 8, 12, 13), (11, 10, 14, 15), (10, 9, 13, 14), (35, 28, 37, 43), (26, 31, 46, 40), (16, 29, 34, 18), (13, 12, 16, 17), (30, 33, 42, 47), (17, 16, 18, 19), (27, 24, 39, 38), (15, 14, 25, 29), (20, 21, 23, 22), (21, 20, 36, 41), (12, 15, 29, 16), (19, 18, 34, 32), (20, 22, 44, 36), (23, 21, 41, 45), (22, 23, 45, 44), (24, 25, 26), (27, 28, 29), (30, 31, 32), (33, 34, 35), (36, 37, 38), (39, 40, 41), (42, 43, 44), (45, 46, 47), (29, 25, 24, 27), (33, 30, 32, 34), (28, 35, 34, 29), (25, 32, 31, 26), (38, 39, 41, 36), (44, 45, 47, 42), (36, 44, 43, 37), (40, 46, 45, 41), (30, 47, 46, 31), (39, 24, 26, 40), (35, 43, 42, 33), (37, 28, 27, 38), (25, 17, 19, 32)])
_uv = me_cube_003.uv_layers.new(name='UVMap')
_uv.uv.foreach_set('vector', [0.375, 0.0, 0.625, 0.0, 0.625, 0.25, 0.375, 0.25, 0.875, 0.5, 0.625, 0.5, 0.625, 0.5, 0.875, 0.5, 0.375, 0.5, 0.625, 0.5, 0.625, 0.75, 0.375, 0.75, 0.375, 0.75, 0.625, 0.75, 0.625, 1.0, 0.375, 1.0, 0.125, 0.5, 0.375, 0.5, 0.375, 0.75, 0.125, 0.75, 0.625, 0.5, 0.875, 0.5, 0.875, 0.75, 0.625, 0.75, 0.875, 0.5, 0.625, 0.5, 0.625, 0.5, 0.875, 0.5, 0.375, 0.25, 0.625, 0.25, 0.625, 0.25, 0.375, 0.25, 0.625, 0.5, 0.375, 0.5, 0.375, 0.5, 0.625, 0.5, 0.375, 0.5, 0.125, 0.5, 0.125, 0.5, 0.375, 0.5, 0.375, 0.5, 0.125, 0.5, 0.125, 0.5, 0.375, 0.5, 0.375, 0.25, 0.625, 0.25, 0.625, 0.25, 0.375, 0.25, 0.625, 0.5, 0.375, 0.5, 0.375, 0.5, 0.625, 0.5, 0.375, 0.5, 0.125, 0.5, 0.125, 0.5, 0.375, 0.5, 0.625, 0.5, 0.625, 0.5, 0.625, 0.5, 0.625, 0.5, 0.375, 0.5, 0.375, 0.5, 0.375, 0.5, 0.375, 0.5, 0.875, 0.5, 0.625, 0.5, 0.6833, 0.5, 0.875, 0.5, 0.375, 0.25, 0.625, 0.25, 0.625, 0.25, 0.375, 0.25, 0.4735, 0.5, 0.5265, 0.5, 0.5265, 0.5, 0.4735, 0.5, 0.375, 0.25, 0.625, 0.25, 0.625, 0.25, 0.375, 0.25, 0.5265, 0.5, 0.4735, 0.5, 0.4735, 0.5, 0.5265, 0.5, 0.625, 0.5, 0.375, 0.5, 0.375, 0.5, 0.625, 0.5, 0.625, 0.5, 0.375, 0.5, 0.375, 0.5, 0.625, 0.5, 0.375, 0.5, 0.625, 0.5, 0.625, 0.5, 0.375, 0.5, 0.875, 0.5, 0.625, 0.5, 0.625, 0.5, 0.875, 0.5, 0.375, 0.25, 0.625, 0.25, 0.625, 0.4417, 0.375, 0.4417, 0.625, 0.5, 0.625, 0.5, 0.625, 0.5, 0.625, 0.5, 0.375, 0.5, 0.375, 0.5, 0.375, 0.5, 0.375, 0.5, 0.625, 0.5, 0.375, 0.5, 0.375, 0.5, 0.625, 0.5, 0.4735, 0.5, 0.375, 0.5, 0.375, 0.5, 0.5265, 0.5, 0.625, 0.5, 0.625, 0.5, 0.375, 0.5, 0.375, 0.5, 0.375, 0.5, 0.5265, 0.5, 0.625, 0.5, 0.625, 0.5, 0.625, 0.5, 0.625, 0.5, 0.5265, 0.5, 0.4735, 0.5, 0.375, 0.5, 0.375, 0.5, 0.5265, 0.5, 0.625, 0.5, 0.625, 0.5, 0.375, 0.5, 0.375, 0.5, 0.4735, 0.5, 0.625, 0.5, 0.375, 0.5, 0.4735, 0.5, 0.5265, 0.5, 0.5265, 0.5, 0.4735, 0.5, 0.375, 0.4417, 0.625, 0.4417, 0.625, 0.5, 0.625, 0.5, 0.6833, 0.5, 0.625, 0.5, 0.375, 0.5, 0.3167, 0.5, 0.375, 0.5, 0.375, 0.5, 0.5265, 0.5, 0.4735, 0.5, 0.375, 0.5, 0.625, 0.5, 0.625, 0.5, 0.375, 0.5, 0.4735, 0.5, 0.5265, 0.5, 0.625, 0.5, 0.625, 0.5, 0.625, 0.5, 0.625, 0.5, 0.375, 0.5, 0.375, 0.5, 0.375, 0.5, 0.375, 0.5, 0.4735, 0.5, 0.4735, 0.5, 0.375, 0.5, 0.375, 0.5, 0.4735, 0.5, 0.4735, 0.5, 0.375, 0.5, 0.375, 0.5, 0.625, 0.5, 0.625, 0.5, 0.5265, 0.5, 0.5265, 0.5, 0.625, 0.5, 0.625, 0.5, 0.5265, 0.5, 0.5265, 0.5, 0.375, 0.5, 0.125, 0.5, 0.125, 0.5, 0.3167, 0.5])
me_cube_003.materials.append(mat_klamki_001)
me_cube_003.update()

# ---- objects
ob_calosc = bpy.data.objects.new('calosc', me_cube_001)
ob_dach = bpy.data.objects.new('dach', me_plane_001)
ob_calosc_002 = bpy.data.objects.new('calosc.002', me_cube_004)
ob_dach_001 = bpy.data.objects.new('dach.001', me_plane_004)
ob_calosc_001 = bpy.data.objects.new('calosc.001', me_cube_004)
ob_dach_002 = bpy.data.objects.new('dach.002', me_plane_007)
ob_calosc_003 = bpy.data.objects.new('calosc.003', me_cube_004)
ob_dach_003 = bpy.data.objects.new('dach.003', me_plane_010)
ob_drzwi_male_bok = bpy.data.objects.new('drzwi-male-bok', me_plane)
ob_dzwi_male_obramowka = bpy.data.objects.new('dzwi-male-obramowka', me_plane_013)
ob_klamka = bpy.data.objects.new('Klamka', me_cube)
ob_rynna = bpy.data.objects.new('rynna', me_cylinder)
ob_spust = bpy.data.objects.new('spust', me_cylinder_001)
ob_dzwi_calosc = bpy.data.objects.new('dzwi-calosc', me_plane_014)
ob_podwojnedzwi_front_001 = bpy.data.objects.new('podwojnedzwi-front.001', me_plane_017)
ob_podwojnedzwi_front_002 = bpy.data.objects.new('podwojnedzwi-front.002', me_plane_020)
ob_pokretlo = bpy.data.objects.new('pokretlo', me_cube_010)
ob_ramka_003 = bpy.data.objects.new('ramka.003', me_plane_011)
ob_klamkafront = bpy.data.objects.new('klamkafront', me_cube_003)

# ---- transforms, parenting, visibility, modifiers, constraints
ob_calosc.location = (0.0, 0.0, 1.25)
ob_dach.location = (0.0, 0.0, 2.372)
ob_dach.rotation_euler = (0.0, -0.1051, 0.0)
ob_calosc_002.location = (0.0, 0.0, 1.25)
ob_dach_001.location = (0.0, 0.0, 2.547)
ob_dach_001.rotation_euler = (0.0, 0.08025, 0.0)
ob_calosc_001.location = (0.0, 0.0, 1.25)
ob_dach_002.location = (5.167e-05, -0.00185, 2.57)
ob_dach_002.rotation_euler = (0.0, 0.08025, -1.543)
_m = ob_dach_002.modifiers.new('Subdivision', 'SUBSURF')
_m.subdivision_type = 'SIMPLE'
_m.levels = 5
ob_calosc_003.location = (0.0, 0.0, 1.25)
ob_dach_003.location = (5.167e-05, -0.03652, 2.573)
ob_dach_003.rotation_euler = (0.0, 0.08025, 1.571)
ob_dach_003.scale = (0.975, 1.0, 0.975)
_m = ob_dach_003.modifiers.new('Subdivision', 'SUBSURF')
_m.subdivision_type = 'SIMPLE'
_m.levels = 5
ob_drzwi_male_bok.location = (0.3467, -1.256, 0.9932)
ob_drzwi_male_bok.rotation_euler = (1.571, 0.0, 0.0)
ob_drzwi_male_bok.scale = (0.45, 1.0, 1.0)
ob_dzwi_male_obramowka.location = (0.3467, -1.25, 1.014)
ob_dzwi_male_obramowka.rotation_euler = (1.571, 0.0, 0.0)
ob_dzwi_male_obramowka.scale = (0.4921, 0.9864, 1.0)
ob_klamka.location = (0.01206, -1.263, 1.045)
ob_klamka.scale = (0.0253, -0.008912, 0.04939)
ob_rynna.location = (-0.04177, 1.303, 2.445)
ob_rynna.rotation_euler = (0.0, 1.571, 0.0)
ob_rynna.scale = (0.04042, 0.03422, 1.274)
ob_spust.location = (-1.219, 1.286, 1.287)
ob_spust.scale = (-0.03245, -0.03245, -1.14)
ob_dzwi_calosc.location = (1.272, 0.0, 1.163)
ob_dzwi_calosc.rotation_euler = (0.0, 1.571, 0.0)
ob_podwojnedzwi_front_001.location = (1.272, -0.5717, 1.163)
ob_podwojnedzwi_front_001.rotation_euler = (0.0, 1.571, 0.0)
ob_podwojnedzwi_front_001.scale = (1.0, 0.4941, 1.0)
ob_podwojnedzwi_front_002.location = (1.272, -0.5717, 1.163)
ob_podwojnedzwi_front_002.rotation_euler = (0.0, 1.571, 0.0)
ob_podwojnedzwi_front_002.scale = (1.0, 0.4941, 1.0)
ob_pokretlo.location = (1.277, 0.0, 1.183)
ob_ramka_003.location = (1.252, 0.0, 1.163)
ob_ramka_003.rotation_euler = (0.0, 1.571, 0.0)
ob_klamkafront.location = (1.272, 0.07057, 1.181)
ob_klamkafront.rotation_euler = (0.0, -0.0, 1.571)
ob_klamkafront.scale = (0.0253, -0.008912, 0.04939)

# ---- collection membership
col_blaszak_spad_tyl.objects.link(ob_calosc)
col_blaszak_spad_tyl.objects.link(ob_dach)
col_blaszak_spad_przod.objects.link(ob_calosc_002)
col_blaszak_spad_przod.objects.link(ob_dach_001)
col_blasza_spad_lewy.objects.link(ob_calosc_001)
col_blasza_spad_lewy.objects.link(ob_dach_002)
col_blasza_spad_prawy.objects.link(ob_calosc_003)
col_blasza_spad_prawy.objects.link(ob_dach_003)
col_dodatki.objects.link(ob_drzwi_male_bok)
col_dodatki.objects.link(ob_dzwi_male_obramowka)
col_dodatki.objects.link(ob_klamka)
col_dodatki.objects.link(ob_rynna)
col_dodatki.objects.link(ob_spust)
col_dodatki.objects.link(ob_dzwi_calosc)
col_dodatki.objects.link(ob_podwojnedzwi_front_001)
col_dodatki.objects.link(ob_podwojnedzwi_front_002)
col_dodatki.objects.link(ob_pokretlo)
col_dodatki.objects.link(ob_ramka_003)
col_dodatki.objects.link(ob_klamkafront)

# ---- scene / render settings (as saved in the file)
scene.frame_start = 1; scene.frame_end = 250; scene.frame_set(4)
scene.render.engine = 'BLENDER_EEVEE_NEXT'
scene.cycles.sampling_pattern = 'TABULATED_SOBOL'
scene.cycles.use_light_tree = False
scene.view_settings.view_transform = 'Filmic'
bpy.context.view_layer.update()

# ---- added for rendering (the .blend has no active camera and no usable light): camera, sun
cam_auto = bpy.data.cameras.new('AutoCamera')
cam_auto.lens = 50.0
cam_auto.sensor_width = 36.0
cam_auto.clip_end = 1000.0
ob_auto_camera = bpy.data.objects.new('AutoCamera', cam_auto)
scene.collection.objects.link(ob_auto_camera)
ob_auto_camera.location = (4.44504, -5.3359, 4.88433)
ob_auto_camera.rotation_euler = (1.09748, -7.21219e-08, 0.694738)
scene.camera = ob_auto_camera
light_auto_sun = bpy.data.lights.new('AutoSun', 'SUN')
light_auto_sun.energy = 3.0
light_auto_sun.angle = 0.0523599
ob_auto_sun = bpy.data.objects.new('AutoSun', light_auto_sun)
scene.collection.objects.link(ob_auto_sun)
ob_auto_sun.rotation_euler = (0.872665, 0.174533, 0.523599)
bpy.context.view_layer.update()
